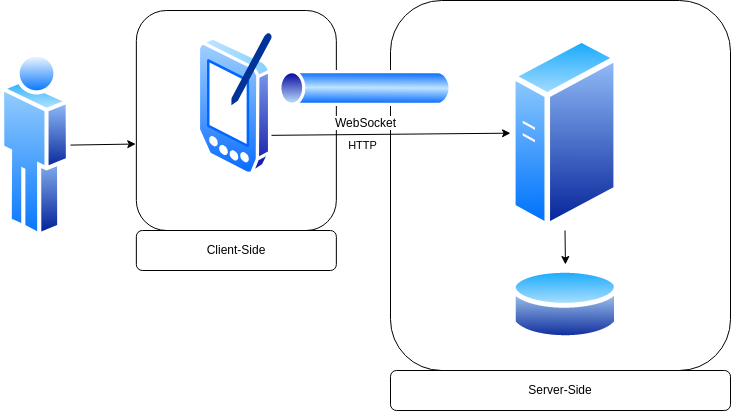

The diagram above was exported from draw.io. Its source (the exported page's mxGraphModel, read from the mxfile embedded in the PNG):
<mxGraphModel dx="1320" dy="807" grid="1" gridSize="10" guides="1" tooltips="1" connect="1" arrows="1" fold="1" page="1" pageScale="1" pageWidth="850" pageHeight="1100" math="0" shadow="0">
  <root>
    <mxCell id="0" />
    <mxCell id="1" parent="0" />
    <mxCell id="30" value="" style="rounded=1;whiteSpace=wrap;html=1;fillColor=#FFFFFF;" vertex="1" parent="1">
      <mxGeometry x="195.85" y="180" width="200" height="220" as="geometry" />
    </mxCell>
    <mxCell id="28" value="" style="rounded=1;whiteSpace=wrap;html=1;strokeColor=#000000;fillColor=#FFFFFF;" vertex="1" parent="1">
      <mxGeometry x="450" y="170" width="340" height="370" as="geometry" />
    </mxCell>
    <mxCell id="39" style="edgeStyle=none;html=1;exitX=1;exitY=0.75;exitDx=0;exitDy=0;entryX=0;entryY=0.5;entryDx=0;entryDy=0;strokeColor=#000000;" edge="1" parent="1" source="21" target="33">
      <mxGeometry relative="1" as="geometry" />
    </mxCell>
    <mxCell id="40" value="&lt;font style=&quot;background-color: rgb(255, 255, 255);&quot; color=&quot;#000000&quot;&gt;HTTP&lt;/font&gt;" style="edgeLabel;html=1;align=center;verticalAlign=middle;resizable=0;points=[];" vertex="1" connectable="0" parent="39">
      <mxGeometry x="-0.1228" y="-2" relative="1" as="geometry">
        <mxPoint x="-14" y="9" as="offset" />
      </mxGeometry>
    </mxCell>
    <mxCell id="22" value="" style="aspect=fixed;perimeter=ellipsePerimeter;html=1;align=center;shadow=0;dashed=0;spacingTop=3;image;image=img/lib/active_directory/database.svg;" vertex="1" parent="1">
      <mxGeometry x="570.89" y="434.01" width="108.11" height="80" as="geometry" />
    </mxCell>
    <mxCell id="41" style="edgeStyle=none;html=1;exitX=1;exitY=0.5;exitDx=0;exitDy=0;entryX=-0.003;entryY=0.607;entryDx=0;entryDy=0;entryPerimeter=0;strokeColor=#000000;" edge="1" parent="1" source="25" target="30">
      <mxGeometry relative="1" as="geometry" />
    </mxCell>
    <mxCell id="25" value="" style="aspect=fixed;perimeter=ellipsePerimeter;html=1;align=center;shadow=0;dashed=0;spacingTop=3;image;image=img/lib/active_directory/user.svg;" vertex="1" parent="1">
      <mxGeometry x="60" y="219.99999999999997" width="70" height="189.19" as="geometry" />
    </mxCell>
    <mxCell id="27" value="&lt;span style=&quot;background-color: rgb(255, 255, 255);&quot;&gt;&lt;font color=&quot;#000000&quot;&gt;WebSocket&lt;/font&gt;&lt;/span&gt;" style="aspect=fixed;perimeter=ellipsePerimeter;html=1;align=center;shadow=0;dashed=0;spacingTop=3;image;image=img/lib/active_directory/tunnel.svg;" vertex="1" parent="1">
      <mxGeometry x="335" y="240" width="180" height="36" as="geometry" />
    </mxCell>
    <mxCell id="38" value="" style="edgeStyle=none;html=1;strokeColor=#000000;" edge="1" parent="1" source="33" target="22">
      <mxGeometry relative="1" as="geometry" />
    </mxCell>
    <mxCell id="33" value="" style="aspect=fixed;perimeter=ellipsePerimeter;html=1;align=center;shadow=0;dashed=0;spacingTop=3;image;image=img/lib/active_directory/generic_server.svg;" vertex="1" parent="1">
      <mxGeometry x="570" y="205.36" width="109" height="194.64" as="geometry" />
    </mxCell>
    <mxCell id="36" value="&lt;font color=&quot;#000000&quot;&gt;Client-Side&lt;/font&gt;" style="rounded=1;whiteSpace=wrap;html=1;fillColor=#FFFFFF;" vertex="1" parent="1">
      <mxGeometry x="195.85" y="400" width="200" height="40" as="geometry" />
    </mxCell>
    <mxCell id="37" value="&lt;font color=&quot;#000000&quot;&gt;Server-Side&lt;/font&gt;" style="rounded=1;whiteSpace=wrap;html=1;fillColor=#FFFFFF;" vertex="1" parent="1">
      <mxGeometry x="450" y="540" width="340" height="40" as="geometry" />
    </mxCell>
    <mxCell id="21" value="" style="aspect=fixed;perimeter=ellipsePerimeter;html=1;align=center;shadow=0;dashed=0;spacingTop=3;image;image=img/lib/active_directory/pda.svg;" vertex="1" parent="1">
      <mxGeometry x="256.70000000000005" y="200.00000000000003" width="78.3" height="145" as="geometry" />
    </mxCell>
  </root>
</mxGraphModel>